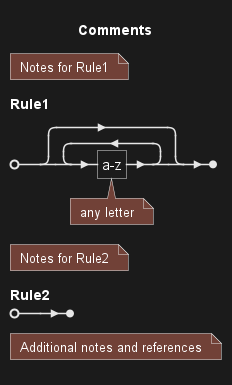

The diagram above was rendered by PlantUML. Its source (embedded in the PNG):
@startebnf
title Comments
(* Notes for Rule1 *)
Rule1 = {"a-z" (* any letter *) };
(* Notes for Rule2 *)
Rule2 =;
(* Additional notes and references *)
@endebnf